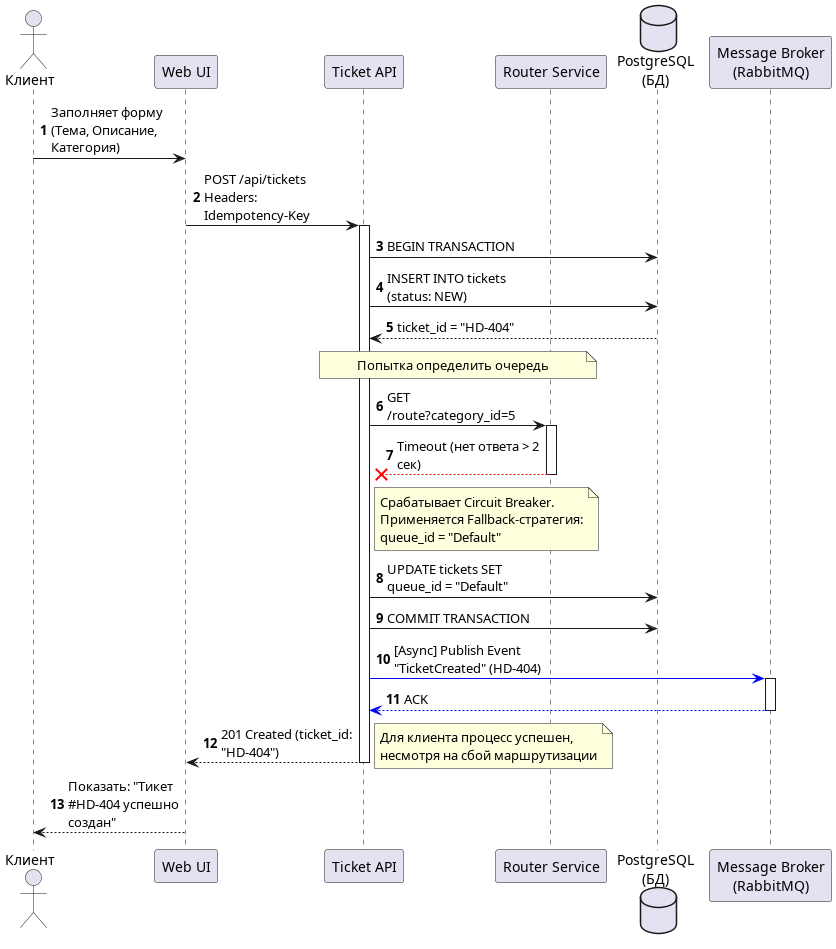

The diagram above was rendered by PlantUML. Its source (embedded in the PNG):
@startuml
skinparam maxMessageSize 150
autonumber

actor "Клиент" as Client
participant "Web UI" as UI
participant "Ticket API" as API
participant "Router Service" as Router
database "PostgreSQL\n(БД)" as DB
participant "Message Broker\n(RabbitMQ)" as Broker

Client -> UI: Заполняет форму (Тема, Описание, Категория)
UI -> API: POST /api/tickets\nHeaders: Idempotency-Key
activate API

API -> DB: BEGIN TRANSACTION
API -> DB: INSERT INTO tickets (status: NEW)
DB --> API: ticket_id = "HD-404"

note over API, Router: Попытка определить очередь
API -> Router: GET /route?category_id=5
activate Router
Router -[#red]->x API: Timeout (нет ответа > 2 сек)
deactivate Router

note right of API: Срабатывает Circuit Breaker.\nПрименяется Fallback-стратегия:\nqueue_id = "Default" 

API -> DB: UPDATE tickets SET queue_id = "Default"
API -> DB: COMMIT TRANSACTION

API -[#blue]> Broker:[Async] Publish Event "TicketCreated" (HD-404)
activate Broker
Broker --[#blue]> API: ACK
deactivate Broker

API --> UI: 201 Created (ticket_id: "HD-404")
note right: Для клиента процесс успешен,\nнесмотря на сбой маршрутизации
deactivate API

UI --> Client: Показать: "Тикет #HD-404 успешно создан"

@enduml